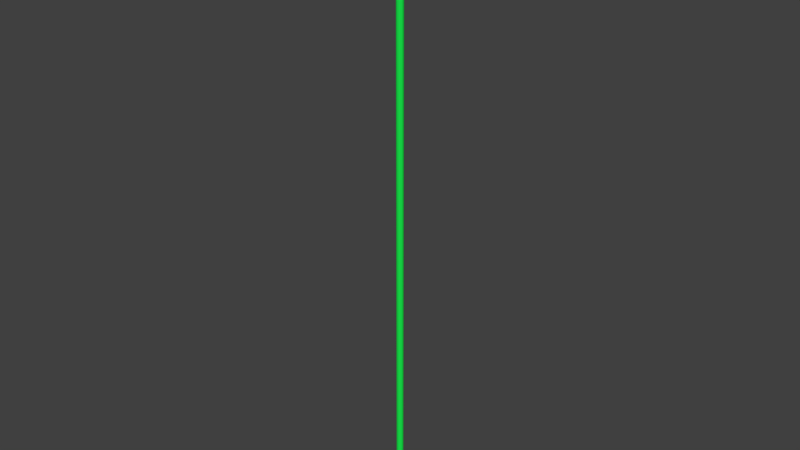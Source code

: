 # Source: beam.blend  (saved by Blender 2.67.0; exported with 4.5.12 LTS)
import bpy
from mathutils import Matrix  # noqa: F401  (used for matrix-valued properties, if any)

bpy.ops.wm.read_factory_settings(use_empty=True)
scene = bpy.context.scene
scene.name = 'Scene'

# ---- collections
col_collection_1 = bpy.data.collections.new('Collection 1'); scene.collection.children.link(col_collection_1)

# ---- materials (node trees are filled in below, after node groups)
mat_shape_dm4_beam_mat1 = bpy.data.materials.new('shape_dm4_beam_mat1')
mat_shape_dm4_beam_mat1.alpha_threshold = 0.0
mat_shape_dm4_beam_mat1.use_transparent_shadow = False
mat_shape_dm4_beam_mat1.diffuse_color = (0.01002, 0.8, 0.0699, 1.0)
mat_shape_dm4_beam_mat1.roughness = 0.5
mat_shape_dm4_beam_mat1.line_color = (0.0, 0.0, 0.0, 1.0)

# ---- material node trees

# ---- world
world_world = bpy.data.worlds.new('World'); scene.world = world_world
world_world.color = (0.05088, 0.05088, 0.05088)
world_world.use_sun_shadow = False
world_world.sun_shadow_jitter_overblur = 0.0
world_world.cycles.sampling_method = 'MANUAL'
world_world.cycles.sample_map_resolution = 256

# ---- meshes
me_cylinder = bpy.data.meshes.new('Cylinder')
me_cylinder.from_pydata([(0.0, 0.5855, -52.12), (0.0, 0.5855, 52.12), (0.224, 0.5409, -52.12), (0.224, 0.5409, 52.12), (0.414, 0.414, -52.12), (0.414, 0.414, 52.12), (0.5409, 0.224, -52.12), (0.5409, 0.224, 52.12), (0.5855, -2.559e-08, -52.12), (0.5855, -2.559e-08, 52.12), (0.5409, -0.224, -52.12), (0.5409, -0.224, 52.12), (0.414, -0.414, -52.12), (0.414, -0.414, 52.12), (0.224, -0.5409, -52.12), (0.224, -0.5409, 52.12), (8.84e-08, -0.5855, -52.12), (8.84e-08, -0.5855, 52.12), (-0.224, -0.5409, -52.12), (-0.224, -0.5409, 52.12), (-0.414, -0.414, -52.12), (-0.414, -0.414, 52.12), (-0.5409, -0.224, -52.12), (-0.5409, -0.224, 52.12), (-0.5855, 6.981e-09, -52.12), (-0.5855, 6.981e-09, 52.12), (-0.5409, 0.224, -52.12), (-0.5409, 0.224, 52.12), (-0.414, 0.414, -52.12), (-0.414, 0.414, 52.12), (-0.224, 0.5409, -52.12), (-0.224, 0.5409, 52.12)], [], [(0, 1, 3, 2), (2, 3, 5, 4), (4, 5, 7, 6), (6, 7, 9, 8), (8, 9, 11, 10), (10, 11, 13, 12), (12, 13, 15, 14), (14, 15, 17, 16), (16, 17, 19, 18), (18, 19, 21, 20), (20, 21, 23, 22), (22, 23, 25, 24), (24, 25, 27, 26), (26, 27, 29, 28), (3, 1, 31, 29, 27, 25, 23, 21, 19, 17, 15, 13, 11, 9, 7, 5), (30, 31, 1, 0), (28, 29, 31, 30), (0, 2, 4, 6, 8, 10, 12, 14, 16, 18, 20, 22, 24, 26, 28, 30)])
me_cylinder.materials.append(mat_shape_dm4_beam_mat1)
me_cylinder.use_remesh_preserve_volume = False
me_cylinder.use_remesh_preserve_attributes = False
me_cylinder.use_mirror_vertex_groups = False
me_cylinder.update()

# ---- objects
ob_cylinder = bpy.data.objects.new('Cylinder', me_cylinder)

# ---- transforms, parenting, visibility, modifiers, constraints
ob_cylinder.location = (-5.076e-09, 0.0, 0.0)
ob_cylinder.lineart.crease_threshold = 0.0

# ---- collection membership
col_collection_1.objects.link(ob_cylinder)

# ---- scene / render settings (as saved in the file)
scene.frame_start = 1; scene.frame_end = 250; scene.frame_set(1)
scene.render.engine = 'BLENDER_EEVEE_NEXT'
scene.render.image_settings.color_mode = 'RGB'
scene.render.image_settings.compression = 90
scene.render.resolution_percentage = 50
scene.render.dither_intensity = 0.0
scene.render.bake_margin = 2
scene.render.bake_bias = 0.0
scene.cycles.use_denoising = False
scene.cycles.samples = 10
scene.cycles.sampling_pattern = 'TABULATED_SOBOL'
scene.cycles.light_sampling_threshold = 0.0
scene.cycles.use_adaptive_sampling = False
scene.cycles.use_light_tree = False
scene.cycles.blur_glossy = 0.0
scene.cycles.volume_bounces = 1
scene.cycles.pixel_filter_type = 'GAUSSIAN'
scene.cycles.sample_clamp_indirect = 0.0
scene.view_settings.view_transform = 'Standard'
bpy.context.view_layer.update()

# ---- added for rendering (the .blend has no active camera and no usable light): camera, sun
cam_auto = bpy.data.cameras.new('AutoCamera')
cam_auto.lens = 50.0
cam_auto.sensor_width = 36.0
cam_auto.clip_end = 1692.75
ob_auto_camera = bpy.data.objects.new('AutoCamera', cam_auto)
scene.collection.objects.link(ob_auto_camera)
ob_auto_camera.location = (96.4536, -115.744, 77.1629)
ob_auto_camera.rotation_euler = (1.09748, -7.21219e-08, 0.694738)
scene.camera = ob_auto_camera
light_auto_sun = bpy.data.lights.new('AutoSun', 'SUN')
light_auto_sun.energy = 3.0
light_auto_sun.angle = 0.0523599
ob_auto_sun = bpy.data.objects.new('AutoSun', light_auto_sun)
scene.collection.objects.link(ob_auto_sun)
ob_auto_sun.rotation_euler = (0.872665, 0.174533, 0.523599)
bpy.context.view_layer.update()
